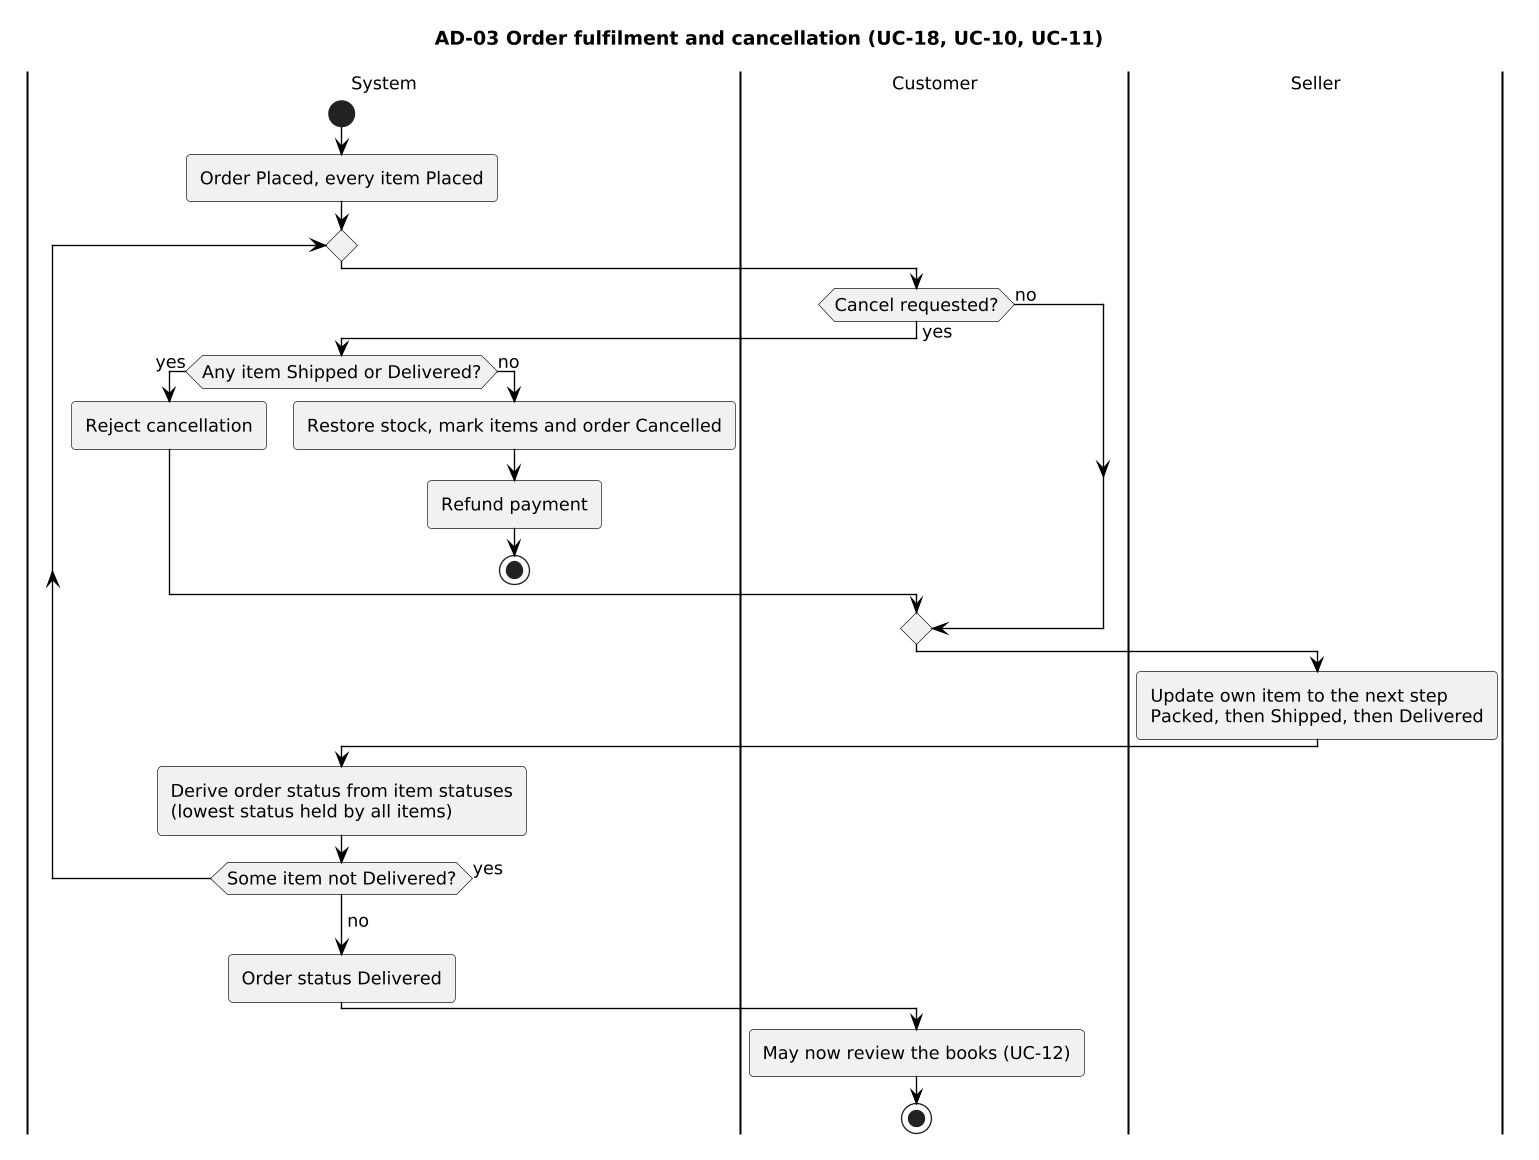

The diagram above was rendered by PlantUML. Its source (embedded in the PNG):
@startuml
skinparam shadowing false
skinparam defaultFontName Arial
skinparam defaultFontSize 13
skinparam ArrowColor #000000
skinparam roundcorner 6
skinparam dpi 130
skinparam component {
  BackgroundColor #FFFFFF
  BorderColor #000000
}
skinparam rectangle {
  BackgroundColor #F7F7F7
  BorderColor #000000
}
skinparam package {
  BackgroundColor #F7F7F7
  BorderColor #000000
}
skinparam node {
  BackgroundColor #F7F7F7
  BorderColor #000000
}
skinparam database {
  BackgroundColor #FFFFFF
  BorderColor #000000
}
skinparam cloud {
  BackgroundColor #FFFFFF
  BorderColor #000000
}
skinparam class {
  BackgroundColor #FFFFFF
  BorderColor #000000
}
skinparam entity {
  BackgroundColor #FFFFFF
  BorderColor #000000
}
title AD-03 Order fulfilment and cancellation (UC-18, UC-10, UC-11)
|System|
start
:Order Placed, every item Placed;
repeat
  |Customer|
  if (Cancel requested?) then (yes)
    |System|
    if (Any item Shipped or Delivered?) then (yes)
      :Reject cancellation;
    else (no)
      :Restore stock, mark items and order Cancelled;
      :Refund payment;
      stop
    endif
  else (no)
  endif
  |Seller|
  :Update own item to the next step\nPacked, then Shipped, then Delivered;
  |System|
  :Derive order status from item statuses\n(lowest status held by all items);
repeat while (Some item not Delivered?) is (yes)
->no;
:Order status Delivered;
|Customer|
:May now review the books (UC-12);
stop
@enduml